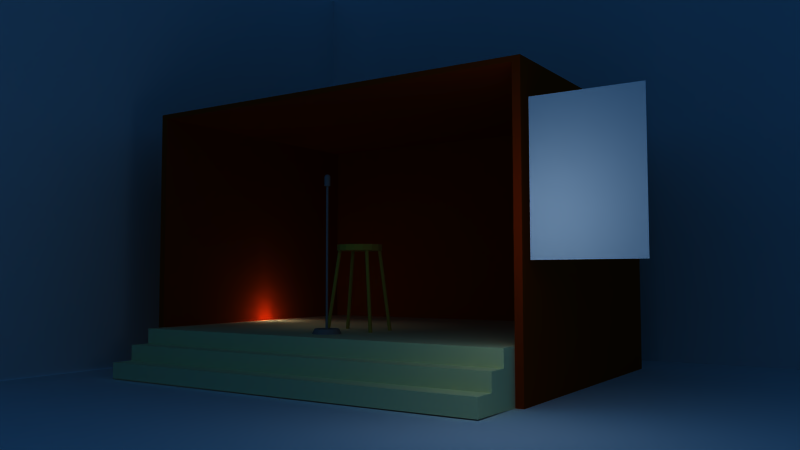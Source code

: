 # Source: escena.blend  (saved by Blender 2.49.2; exported with 4.5.12 LTS)
import bpy
from mathutils import Matrix  # noqa: F401  (used for matrix-valued properties, if any)

bpy.ops.wm.read_factory_settings(use_empty=True)
scene = bpy.context.scene
scene.name = 'Scene'

# ---- collections
col_collection_1 = bpy.data.collections.new('Collection 1'); scene.collection.children.link(col_collection_1)

# ---- materials (node trees are filled in below, after node groups)
mat_micro = bpy.data.materials.new('micro')
mat_micro.alpha_threshold = 0.0
mat_micro.diffuse_color = (0.3896, 0.3852, 0.3852, 1.0)
mat_micro.specular_color = (0.5757, 0.5757, 0.5757)
mat_micro.roughness = 0.5
mat_micro.line_color = (0.0, 0.0, 0.0, 1.0)
mat_silla = bpy.data.materials.new('silla')
mat_silla.alpha_threshold = 0.0
mat_silla.diffuse_color = (0.6455, 0.5039, 0.1163, 1.0)
mat_silla.specular_color = (0.05227, 0.05227, 0.05227)
mat_silla.roughness = 0.5
mat_silla.line_color = (0.0, 0.0, 0.0, 1.0)
mat_plano = bpy.data.materials.new('plano')
mat_plano.alpha_threshold = 0.0
mat_plano.specular_color = (0.0988, 0.0988, 0.0988)
mat_plano.roughness = 0.5
mat_plano.line_color = (0.0, 0.0, 0.0, 1.0)
mat_cartel = bpy.data.materials.new('cartel')
mat_cartel.alpha_threshold = 0.0
mat_cartel.specular_color = (0.0, 0.0, 0.0)
mat_cartel.roughness = 0.5
mat_cartel.line_color = (0.0, 0.0, 0.0, 1.0)
mat_suelo = bpy.data.materials.new('suelo')
mat_suelo.alpha_threshold = 0.0
mat_suelo.diffuse_color = (0.9195, 0.8524, 0.5728, 1.0)
mat_suelo.specular_color = (0.7276, 0.7199, 0.7199)
mat_suelo.roughness = 0.5
mat_suelo.line_color = (0.0, 0.0, 0.0, 1.0)
mat_pared = bpy.data.materials.new('pared')
mat_pared.alpha_threshold = 0.0
mat_pared.diffuse_color = (0.4833, 0.09561, 0.01156, 1.0)
mat_pared.specular_color = (0.0, 0.0, 0.0)
mat_pared.roughness = 0.5
mat_pared.line_color = (0.0, 0.0, 0.0, 1.0)

# ---- material node trees

# ---- world
world_world = bpy.data.worlds.new('World'); scene.world = world_world
world_world.color = (0.05656, 0.2208, 0.4)
world_world.use_sun_shadow = False
world_world.sun_shadow_jitter_overblur = 0.0
world_world.cycles.sampling_method = 'MANUAL'
world_world.cycles.sample_map_resolution = 256

# ---- cameras
cam_camera = bpy.data.cameras.new('Camera')
cam_camera.passepartout_alpha = 0.2
cam_camera.clip_end = 100.0
cam_camera.lens = 35.0
cam_camera.ortho_scale = 7.314
cam_camera.show_passepartout = False
cam_camera.show_safe_areas = True
cam_camera.dof.focus_distance = 0.0
cam_camera.dof.aperture_fstop = 128.0

# ---- lights
light_lamp_002 = bpy.data.lights.new('Lamp.002', 'POINT')
light_lamp_002.transmission_factor = 0.0
light_lamp_002.energy = 100.0
light_lamp_002.shadow_buffer_clip_start = 0.5
light_lamp_002.shadow_soft_size = 1.0
light_lamp_002.shadow_maximum_resolution = 0.006
light_lamp_002.use_absolute_resolution = True
light_lamp_002.cycles.use_multiple_importance_sampling = False
light_lamp_001 = bpy.data.lights.new('Lamp.001', 'POINT')
light_lamp_001.transmission_factor = 0.0
light_lamp_001.energy = 100.0
light_lamp_001.shadow_buffer_clip_start = 0.5
light_lamp_001.shadow_soft_size = 1.0
light_lamp_001.shadow_maximum_resolution = 0.006
light_lamp_001.use_absolute_resolution = True
light_lamp_001.cycles.use_multiple_importance_sampling = False
light_lamp = bpy.data.lights.new('Lamp', 'SPOT')
light_lamp.transmission_factor = 0.0
light_lamp.energy = 100.0
light_lamp.shadow_buffer_clip_start = 0.5
light_lamp.shadow_soft_size = 1.0
light_lamp.shadow_maximum_resolution = 0.006
light_lamp.use_absolute_resolution = True
light_lamp.cycles.use_multiple_importance_sampling = False

# ---- meshes
me_micro = bpy.data.meshes.new('micro')
me_micro.from_pydata([(0.2011, -2.639, 0.02529), (0.2688, -2.74, 0.02529), (0.2926, -2.859, 0.02529), (0.2688, -2.979, 0.02529), (0.2011, -3.08, 0.02529), (0.09972, -3.148, 0.02529), (-0.01986, -3.172, 0.02529), (-0.1394, -3.148, 0.02529), (-0.2408, -3.08, 0.02529), (-0.3085, -2.979, 0.02529), (-0.3323, -2.859, 0.02529), (-0.3085, -2.74, 0.02529), (-0.2408, -2.639, 0.02529), (-0.1394, -2.571, 0.02529), (-0.01986, -2.547, 0.02529), (0.09972, -2.571, 0.02529), (0.1601, -2.68, 0.138), (0.2152, -2.762, 0.138), (0.2346, -2.859, 0.138), (0.2152, -2.957, 0.138), (0.1601, -3.039, 0.138), (0.07751, -3.095, 0.138), (-0.01986, -3.114, 0.138), (-0.1172, -3.095, 0.138), (-0.1998, -3.039, 0.138), (-0.2549, -2.957, 0.138), (-0.2743, -2.859, 0.138), (-0.2549, -2.762, 0.138), (-0.1998, -2.68, 0.138), (-0.1172, -2.624, 0.138), (-0.01986, -2.605, 0.138), (0.07751, -2.624, 0.138), (-0.01986, -2.859, 0.02529), (-0.01986, -2.859, 0.138), (0.001066, -2.88, 3.098), (0.006798, -2.872, 3.098), (0.008811, -2.861, 3.098), (0.006798, -2.851, 3.098), (0.001066, -2.843, 3.098), (-0.007514, -2.837, 3.098), (-0.01763, -2.835, 3.098), (-0.02775, -2.837, 3.098), (-0.03633, -2.843, 3.098), (-0.04207, -2.851, 3.098), (-0.04408, -2.861, 3.098), (-0.04207, -2.872, 3.098), (-0.03633, -2.88, 3.098), (-0.02775, -2.886, 3.098), (-0.01763, -2.888, 3.098), (-0.007514, -2.886, 3.098), (0.001066, -2.88, 0.1294), (0.006798, -2.872, 0.1294), (0.008811, -2.861, 0.1294), (0.006798, -2.851, 0.1294), (0.001066, -2.843, 0.1294), (-0.007514, -2.837, 0.1294), (-0.01763, -2.835, 0.1294), (-0.02775, -2.837, 0.1294), (-0.03633, -2.843, 0.1294), (-0.04207, -2.851, 0.1294), (-0.04408, -2.861, 0.1294), (-0.04207, -2.872, 0.1294), (-0.03633, -2.88, 0.1294), (-0.02775, -2.886, 0.1294), (-0.01763, -2.888, 0.1294), (-0.007514, -2.886, 0.1294), (-0.01763, -2.861, 0.1294), (0.02845, -2.908, 3.111), (0.04258, -2.886, 3.111), (0.04754, -2.861, 3.111), (0.04258, -2.837, 3.111), (0.02845, -2.815, 3.111), (0.007307, -2.801, 3.111), (-0.01763, -2.796, 3.111), (-0.04258, -2.801, 3.111), (-0.06372, -2.815, 3.111), (-0.07785, -2.837, 3.111), (-0.08281, -2.861, 3.111), (-0.07785, -2.886, 3.111), (-0.06372, -2.908, 3.111), (-0.04258, -2.922, 3.111), (-0.01763, -2.927, 3.111), (0.007307, -2.922, 3.111), (0.02845, -2.908, 3.292), (0.04258, -2.886, 3.292), (0.04754, -2.861, 3.292), (0.04258, -2.837, 3.292), (0.02845, -2.815, 3.292), (0.007307, -2.801, 3.292), (-0.01763, -2.796, 3.292), (-0.04258, -2.801, 3.292), (-0.06372, -2.815, 3.292), (-0.07785, -2.837, 3.292), (-0.08281, -2.861, 3.292), (-0.07785, -2.886, 3.292), (-0.06372, -2.908, 3.292), (-0.04258, -2.922, 3.292), (-0.01763, -2.927, 3.292), (0.007307, -2.922, 3.292), (-0.01793, -2.825, 3.348), (-0.01793, -2.861, 3.359), (-0.01306, -2.849, 3.357), (-0.00837, -2.838, 3.354), (-0.00405, -2.828, 3.348), (-0.0002631, -2.818, 3.339), (0.002845, -2.811, 3.33), (0.005154, -2.805, 3.318), (0.006576, -2.802, 3.306), (0.02735, -2.816, 3.306), (0.02473, -2.818, 3.318), (0.02046, -2.823, 3.33), (0.01472, -2.828, 3.339), (0.00772, -2.835, 3.348), (-0.0002631, -2.843, 3.354), (-0.008925, -2.852, 3.357), (-0.006163, -2.856, 3.357), (0.005154, -2.852, 3.354), (0.01558, -2.847, 3.348), (0.02473, -2.843, 3.339), (0.03223, -2.84, 3.33), (0.0378, -2.838, 3.318), (0.04124, -2.837, 3.306), (0.04611, -2.861, 3.306), (0.0424, -2.861, 3.318), (0.03636, -2.861, 3.33), (0.02824, -2.861, 3.339), (0.01835, -2.861, 3.348), (0.007056, -2.861, 3.354), (-0.005194, -2.861, 3.357), (-0.006163, -2.866, 3.357), (0.005154, -2.871, 3.354), (0.01558, -2.875, 3.348), (0.02473, -2.879, 3.339), (0.03223, -2.882, 3.33), (0.0378, -2.884, 3.318), (0.04124, -2.886, 3.306), (0.02735, -2.906, 3.306), (0.02473, -2.904, 3.318), (0.02046, -2.9, 3.33), (0.01472, -2.894, 3.339), (0.00772, -2.887, 3.348), (-0.0002631, -2.879, 3.354), (-0.008925, -2.87, 3.357), (-0.01306, -2.873, 3.357), (-0.00837, -2.884, 3.354), (-0.00405, -2.895, 3.348), (-0.0002631, -2.904, 3.339), (0.002845, -2.911, 3.33), (0.005154, -2.917, 3.318), (0.006576, -2.92, 3.306), (-0.01793, -2.925, 3.306), (-0.01793, -2.921, 3.318), (-0.01793, -2.915, 3.33), (-0.01793, -2.907, 3.339), (-0.01793, -2.897, 3.348), (-0.01793, -2.886, 3.354), (-0.01793, -2.874, 3.357), (-0.02281, -2.873, 3.357), (-0.0275, -2.884, 3.354), (-0.03182, -2.895, 3.348), (-0.0356, -2.904, 3.339), (-0.03871, -2.911, 3.33), (-0.04102, -2.917, 3.318), (-0.04244, -2.92, 3.306), (-0.06322, -2.906, 3.306), (-0.06059, -2.904, 3.318), (-0.05633, -2.9, 3.33), (-0.05058, -2.894, 3.339), (-0.04359, -2.887, 3.348), (-0.0356, -2.879, 3.354), (-0.02694, -2.87, 3.357), (-0.0297, -2.866, 3.357), (-0.04102, -2.871, 3.354), (-0.05145, -2.875, 3.348), (-0.06059, -2.879, 3.339), (-0.06809, -2.882, 3.33), (-0.07367, -2.884, 3.318), (-0.0771, -2.886, 3.306), (-0.08198, -2.861, 3.306), (-0.07826, -2.861, 3.318), (-0.07223, -2.861, 3.33), (-0.06411, -2.861, 3.339), (-0.05421, -2.861, 3.348), (-0.04292, -2.861, 3.354), (-0.03067, -2.861, 3.357), (-0.0297, -2.856, 3.357), (-0.04102, -2.852, 3.354), (-0.05145, -2.847, 3.348), (-0.06059, -2.843, 3.339), (-0.06809, -2.84, 3.33), (-0.07367, -2.838, 3.318), (-0.0771, -2.837, 3.306), (-0.06322, -2.816, 3.306), (-0.06059, -2.818, 3.318), (-0.05633, -2.823, 3.33), (-0.05058, -2.828, 3.339), (-0.04359, -2.835, 3.348), (-0.0356, -2.843, 3.354), (-0.02694, -2.852, 3.357), (-0.02281, -2.849, 3.357), (-0.0275, -2.838, 3.354), (-0.03182, -2.828, 3.348), (-0.0356, -2.818, 3.339), (-0.03871, -2.811, 3.33), (-0.04102, -2.805, 3.318), (-0.04244, -2.802, 3.306), (-0.01793, -2.797, 3.306), (-0.01793, -2.801, 3.318), (-0.01793, -2.807, 3.33), (-0.01793, -2.815, 3.339), (-0.01793, -2.836, 3.354), (-0.01793, -2.848, 3.357)], [], [(32, 0, 1), (33, 17, 16), (32, 1, 2), (33, 18, 17), (32, 2, 3), (33, 19, 18), (32, 3, 4), (33, 20, 19), (32, 4, 5), (33, 21, 20), (32, 5, 6), (33, 22, 21), (32, 6, 7), (33, 23, 22), (32, 7, 8), (33, 24, 23), (32, 8, 9), (33, 25, 24), (32, 9, 10), (33, 26, 25), (32, 10, 11), (33, 27, 26), (32, 11, 12), (33, 28, 27), (32, 12, 13), (33, 29, 28), (32, 13, 14), (33, 30, 29), (32, 14, 15), (33, 31, 30), (15, 0, 32), (33, 16, 31), (0, 16, 17, 1), (1, 17, 18, 2), (2, 18, 19, 3), (3, 19, 20, 4), (4, 20, 21, 5), (5, 21, 22, 6), (6, 22, 23, 7), (7, 23, 24, 8), (8, 24, 25, 9), (9, 25, 26, 10), (10, 26, 27, 11), (11, 27, 28, 12), (12, 28, 29, 13), (13, 29, 30, 14), (14, 30, 31, 15), (16, 0, 15, 31), (66, 51, 50), (66, 52, 51), (66, 53, 52), (66, 54, 53), (66, 55, 54), (66, 56, 55), (66, 57, 56), (66, 58, 57), (66, 59, 58), (66, 60, 59), (66, 61, 60), (66, 62, 61), (66, 63, 62), (66, 64, 63), (66, 65, 64), (66, 50, 65), (34, 50, 51, 35), (35, 51, 52, 36), (36, 52, 53, 37), (37, 53, 54, 38), (38, 54, 55, 39), (39, 55, 56, 40), (40, 56, 57, 41), (41, 57, 58, 42), (42, 58, 59, 43), (43, 59, 60, 44), (44, 60, 61, 45), (45, 61, 62, 46), (46, 62, 63, 47), (47, 63, 64, 48), (48, 64, 65, 49), (49, 65, 50, 34), (34, 35, 68, 67), (35, 36, 69, 68), (36, 37, 70, 69), (37, 38, 71, 70), (38, 39, 72, 71), (39, 40, 73, 72), (40, 41, 74, 73), (41, 42, 75, 74), (42, 43, 76, 75), (43, 44, 77, 76), (44, 45, 78, 77), (45, 46, 79, 78), (46, 47, 80, 79), (47, 48, 81, 80), (48, 49, 82, 81), (49, 34, 67, 82), (67, 68, 84, 83), (68, 69, 85, 84), (69, 70, 86, 85), (70, 71, 87, 86), (71, 72, 88, 87), (72, 73, 89, 88), (73, 74, 90, 89), (74, 75, 91, 90), (75, 76, 92, 91), (76, 77, 93, 92), (77, 78, 94, 93), (78, 79, 95, 94), (79, 80, 96, 95), (80, 81, 97, 96), (81, 82, 98, 97), (82, 67, 83, 98), (100, 101, 211), (211, 101, 102, 210), (210, 102, 103, 99), (99, 103, 104, 209), (209, 104, 105, 208), (208, 105, 106, 207), (207, 106, 107, 206), (206, 107, 88, 89), (107, 108, 87, 88), (106, 109, 108, 107), (105, 110, 109, 106), (104, 111, 110, 105), (103, 112, 111, 104), (102, 113, 112, 103), (101, 114, 113, 102), (100, 114, 101), (100, 115, 114), (114, 115, 116, 113), (113, 116, 117, 112), (112, 117, 118, 111), (111, 118, 119, 110), (110, 119, 120, 109), (109, 120, 121, 108), (108, 121, 86, 87), (121, 122, 85, 86), (120, 123, 122, 121), (119, 124, 123, 120), (118, 125, 124, 119), (117, 126, 125, 118), (116, 127, 126, 117), (115, 128, 127, 116), (100, 128, 115), (100, 129, 128), (128, 129, 130, 127), (127, 130, 131, 126), (126, 131, 132, 125), (125, 132, 133, 124), (124, 133, 134, 123), (123, 134, 135, 122), (122, 135, 84, 85), (135, 136, 83, 84), (134, 137, 136, 135), (133, 138, 137, 134), (132, 139, 138, 133), (131, 140, 139, 132), (130, 141, 140, 131), (129, 142, 141, 130), (100, 142, 129), (100, 143, 142), (142, 143, 144, 141), (141, 144, 145, 140), (140, 145, 146, 139), (139, 146, 147, 138), (138, 147, 148, 137), (137, 148, 149, 136), (136, 149, 98, 83), (149, 150, 97, 98), (148, 151, 150, 149), (147, 152, 151, 148), (146, 153, 152, 147), (145, 154, 153, 146), (144, 155, 154, 145), (143, 156, 155, 144), (100, 156, 143), (100, 157, 156), (156, 157, 158, 155), (155, 158, 159, 154), (154, 159, 160, 153), (153, 160, 161, 152), (152, 161, 162, 151), (151, 162, 163, 150), (150, 163, 96, 97), (163, 164, 95, 96), (162, 165, 164, 163), (161, 166, 165, 162), (160, 167, 166, 161), (159, 168, 167, 160), (158, 169, 168, 159), (157, 170, 169, 158), (100, 170, 157), (100, 171, 170), (170, 171, 172, 169), (169, 172, 173, 168), (168, 173, 174, 167), (167, 174, 175, 166), (166, 175, 176, 165), (165, 176, 177, 164), (164, 177, 94, 95), (177, 178, 93, 94), (176, 179, 178, 177), (175, 180, 179, 176), (174, 181, 180, 175), (173, 182, 181, 174), (172, 183, 182, 173), (171, 184, 183, 172), (100, 184, 171), (100, 185, 184), (184, 185, 186, 183), (183, 186, 187, 182), (182, 187, 188, 181), (181, 188, 189, 180), (180, 189, 190, 179), (179, 190, 191, 178), (178, 191, 92, 93), (191, 192, 91, 92), (190, 193, 192, 191), (189, 194, 193, 190), (188, 195, 194, 189), (187, 196, 195, 188), (186, 197, 196, 187), (185, 198, 197, 186), (100, 198, 185), (100, 199, 198), (198, 199, 200, 197), (197, 200, 201, 196), (196, 201, 202, 195), (195, 202, 203, 194), (194, 203, 204, 193), (193, 204, 205, 192), (192, 205, 90, 91), (205, 206, 89, 90), (204, 207, 206, 205), (203, 208, 207, 204), (202, 209, 208, 203), (201, 99, 209, 202), (200, 210, 99, 201), (199, 211, 210, 200), (100, 211, 199)])
me_micro.materials.append(mat_micro)
me_micro.use_remesh_preserve_volume = False
me_micro.use_remesh_preserve_attributes = False
me_micro.use_mirror_vertex_groups = False
me_micro.update()
me_silla = bpy.data.meshes.new('silla')
me_silla.from_pydata([(0.3734, -1.414, 1.781), (0.4818, -1.576, 1.781), (0.5199, -1.767, 1.781), (0.4818, -1.959, 1.781), (0.3734, -2.121, 1.781), (0.2112, -2.229, 1.781), (0.01986, -2.267, 1.781), (-0.1715, -2.229, 1.781), (-0.3337, -2.121, 1.781), (-0.4421, -1.959, 1.781), (-0.4801, -1.767, 1.781), (-0.4421, -1.576, 1.781), (-0.3337, -1.414, 1.781), (-0.1715, -1.305, 1.781), (0.01986, -1.267, 1.781), (0.2112, -1.305, 1.781), (0.3734, -1.414, 1.914), (0.4818, -1.576, 1.914), (0.5199, -1.767, 1.914), (0.4818, -1.959, 1.914), (0.3734, -2.121, 1.914), (0.2112, -2.229, 1.914), (0.01986, -2.267, 1.914), (-0.1715, -2.229, 1.914), (-0.3337, -2.121, 1.914), (-0.4421, -1.959, 1.914), (-0.4801, -1.767, 1.914), (-0.4421, -1.576, 1.914), (-0.3337, -1.414, 1.914), (-0.1715, -1.305, 1.914), (0.01986, -1.267, 1.914), (0.2112, -1.305, 1.914), (0.01986, -1.767, 1.781), (0.01986, -1.767, 1.914), (0.5989, -2.105, 0.03718), (0.6076, -2.118, 0.03718), (0.6107, -2.134, 0.03718), (0.6076, -2.149, 0.03718), (0.5989, -2.162, 0.03718), (0.586, -2.171, 0.03718), (0.5706, -2.174, 0.03718), (0.5553, -2.171, 0.03718), (0.5423, -2.162, 0.03718), (0.5336, -2.149, 0.03718), (0.5306, -2.134, 0.03718), (0.5336, -2.118, 0.03718), (0.5423, -2.105, 0.03718), (0.5553, -2.097, 0.03718), (0.5706, -2.094, 0.03718), (0.586, -2.097, 0.03718), (0.3941, -1.956, 1.789), (0.4027, -1.969, 1.789), (0.4058, -1.984, 1.789), (0.4027, -1.999, 1.789), (0.3941, -2.012, 1.789), (0.3811, -2.021, 1.789), (0.3658, -2.024, 1.789), (0.3504, -2.021, 1.789), (0.3374, -2.012, 1.789), (0.3288, -1.999, 1.789), (0.3257, -1.984, 1.789), (0.3288, -1.969, 1.789), (0.3374, -1.956, 1.789), (0.3504, -1.947, 1.789), (0.3658, -1.944, 1.789), (0.3811, -1.947, 1.789), (0.5706, -2.134, 0.03718), (0.3658, -1.984, 1.789), (-0.3556, -1.993, 1.789), (-0.5562, -2.151, 0.03718), (-0.3403, -1.956, 1.789), (-0.3556, -1.953, 1.789), (-0.3709, -1.956, 1.789), (-0.3839, -1.964, 1.789), (-0.3926, -1.977, 1.789), (-0.3956, -1.993, 1.789), (-0.3926, -2.008, 1.789), (-0.3839, -2.021, 1.789), (-0.3709, -2.03, 1.789), (-0.3556, -2.033, 1.789), (-0.3403, -2.03, 1.789), (-0.3273, -2.021, 1.789), (-0.3186, -2.008, 1.789), (-0.3155, -1.993, 1.789), (-0.3186, -1.977, 1.789), (-0.3273, -1.964, 1.789), (-0.5409, -2.114, 0.03718), (-0.5562, -2.111, 0.03718), (-0.5715, -2.114, 0.03718), (-0.5845, -2.122, 0.03718), (-0.5932, -2.135, 0.03718), (-0.5962, -2.151, 0.03718), (-0.5932, -2.166, 0.03718), (-0.5845, -2.179, 0.03718), (-0.5715, -2.188, 0.03718), (-0.5562, -2.191, 0.03718), (-0.5409, -2.188, 0.03718), (-0.5279, -2.179, 0.03718), (-0.5192, -2.166, 0.03718), (-0.5162, -2.151, 0.03718), (-0.5192, -2.135, 0.03718), (-0.5279, -2.122, 0.03718), (-0.5279, -1.414, 0.03718), (-0.5192, -1.427, 0.03718), (-0.5162, -1.442, 0.03718), (-0.5192, -1.457, 0.03718), (-0.5279, -1.47, 0.03718), (-0.5409, -1.479, 0.03718), (-0.5562, -1.482, 0.03718), (-0.5715, -1.479, 0.03718), (-0.5845, -1.47, 0.03718), (-0.5932, -1.457, 0.03718), (-0.5962, -1.442, 0.03718), (-0.5932, -1.427, 0.03718), (-0.5845, -1.414, 0.03718), (-0.5715, -1.405, 0.03718), (-0.5562, -1.402, 0.03718), (-0.5409, -1.405, 0.03718), (-0.3273, -1.486, 1.789), (-0.3186, -1.499, 1.789), (-0.3155, -1.515, 1.789), (-0.3186, -1.53, 1.789), (-0.3273, -1.543, 1.789), (-0.3403, -1.552, 1.789), (-0.3556, -1.555, 1.789), (-0.3709, -1.552, 1.789), (-0.3839, -1.543, 1.789), (-0.3926, -1.53, 1.789), (-0.3956, -1.515, 1.789), (-0.3926, -1.499, 1.789), (-0.3839, -1.486, 1.789), (-0.3709, -1.478, 1.789), (-0.3556, -1.475, 1.789), (-0.3403, -1.478, 1.789), (-0.5562, -1.442, 0.03718), (-0.3556, -1.515, 1.789), (0.5336, -1.423, 0.03718), (0.3658, -1.502, 1.789), (0.5706, -1.404, 0.03718), (0.3811, -1.465, 1.789), (0.3658, -1.462, 1.789), (0.3504, -1.465, 1.789), (0.3374, -1.474, 1.789), (0.3288, -1.487, 1.789), (0.3257, -1.502, 1.789), (0.3288, -1.517, 1.789), (0.3374, -1.53, 1.789), (0.3504, -1.539, 1.789), (0.3658, -1.542, 1.789), (0.3811, -1.539, 1.789), (0.3941, -1.53, 1.789), (0.4027, -1.517, 1.789), (0.4058, -1.502, 1.789), (0.4027, -1.487, 1.789), (0.3941, -1.474, 1.789), (0.586, -1.367, 0.03718), (0.5706, -1.364, 0.03718), (0.5553, -1.367, 0.03718), (0.5423, -1.375, 0.03718), (0.5336, -1.388, 0.03718), (0.5306, -1.404, 0.03718), (0.5336, -1.419, 0.03718), (0.5423, -1.432, 0.03718), (0.5553, -1.441, 0.03718), (0.5706, -1.444, 0.03718), (0.586, -1.441, 0.03718), (0.5989, -1.432, 0.03718), (0.6076, -1.419, 0.03718), (0.6107, -1.404, 0.03718), (0.6076, -1.388, 0.03718), (0.5989, -1.375, 0.03718)], [], [(32, 0, 1), (33, 17, 16), (32, 1, 2), (33, 18, 17), (32, 2, 3), (33, 19, 18), (32, 3, 4), (33, 20, 19), (32, 4, 5), (33, 21, 20), (32, 5, 6), (33, 22, 21), (32, 6, 7), (33, 23, 22), (32, 7, 8), (33, 24, 23), (32, 8, 9), (33, 25, 24), (32, 9, 10), (33, 26, 25), (32, 10, 11), (33, 27, 26), (32, 11, 12), (33, 28, 27), (32, 12, 13), (33, 29, 28), (32, 13, 14), (33, 30, 29), (32, 14, 15), (33, 31, 30), (15, 0, 32), (33, 16, 31), (0, 16, 17, 1), (1, 17, 18, 2), (2, 18, 19, 3), (3, 19, 20, 4), (4, 20, 21, 5), (5, 21, 22, 6), (6, 22, 23, 7), (7, 23, 24, 8), (8, 24, 25, 9), (9, 25, 26, 10), (10, 26, 27, 11), (11, 27, 28, 12), (12, 28, 29, 13), (13, 29, 30, 14), (14, 30, 31, 15), (16, 0, 15, 31), (66, 34, 35), (67, 51, 50), (66, 35, 36), (67, 52, 51), (66, 36, 37), (67, 53, 52), (66, 37, 38), (67, 54, 53), (66, 38, 39), (67, 55, 54), (66, 39, 40), (67, 56, 55), (66, 40, 41), (67, 57, 56), (66, 41, 42), (67, 58, 57), (66, 42, 43), (67, 59, 58), (66, 43, 44), (67, 60, 59), (66, 44, 45), (67, 61, 60), (66, 45, 46), (67, 62, 61), (66, 46, 47), (67, 63, 62), (66, 47, 48), (67, 64, 63), (66, 48, 49), (67, 65, 64), (66, 49, 34), (67, 50, 65), (34, 50, 51, 35), (35, 51, 52, 36), (36, 52, 53, 37), (37, 53, 54, 38), (38, 54, 55, 39), (39, 55, 56, 40), (40, 56, 57, 41), (41, 57, 58, 42), (42, 58, 59, 43), (43, 59, 60, 44), (44, 60, 61, 45), (45, 61, 62, 46), (46, 62, 63, 47), (47, 63, 64, 48), (48, 64, 65, 49), (49, 65, 50, 34), (86, 70, 85, 101), (87, 71, 70, 86), (88, 72, 71, 87), (89, 73, 72, 88), (90, 74, 73, 89), (91, 75, 74, 90), (92, 76, 75, 91), (93, 77, 76, 92), (94, 78, 77, 93), (95, 79, 78, 94), (96, 80, 79, 95), (97, 81, 80, 96), (98, 82, 81, 97), (99, 83, 82, 98), (100, 84, 83, 99), (101, 85, 84, 100), (68, 85, 70), (69, 86, 101), (68, 70, 71), (69, 87, 86), (68, 71, 72), (69, 88, 87), (68, 72, 73), (69, 89, 88), (68, 73, 74), (69, 90, 89), (68, 74, 75), (69, 91, 90), (68, 75, 76), (69, 92, 91), (68, 76, 77), (69, 93, 92), (68, 77, 78), (69, 94, 93), (68, 78, 79), (69, 95, 94), (68, 79, 80), (69, 96, 95), (68, 80, 81), (69, 97, 96), (68, 81, 82), (69, 98, 97), (68, 82, 83), (69, 99, 98), (68, 83, 84), (69, 100, 99), (68, 84, 85), (69, 101, 100), (134, 102, 103), (135, 119, 118), (134, 103, 104), (135, 120, 119), (134, 104, 105), (135, 121, 120), (134, 105, 106), (135, 122, 121), (134, 106, 107), (135, 123, 122), (134, 107, 108), (135, 124, 123), (134, 108, 109), (135, 125, 124), (134, 109, 110), (135, 126, 125), (134, 110, 111), (135, 127, 126), (134, 111, 112), (135, 128, 127), (134, 112, 113), (135, 129, 128), (134, 113, 114), (135, 130, 129), (134, 114, 115), (135, 131, 130), (134, 115, 116), (135, 132, 131), (134, 116, 117), (135, 133, 132), (134, 117, 102), (135, 118, 133), (102, 118, 119, 103), (103, 119, 120, 104), (104, 120, 121, 105), (105, 121, 122, 106), (106, 122, 123, 107), (107, 123, 124, 108), (108, 124, 125, 109), (109, 125, 126, 110), (110, 126, 127, 111), (111, 127, 128, 112), (112, 128, 129, 113), (113, 129, 130, 114), (114, 130, 131, 115), (115, 131, 132, 116), (116, 132, 133, 117), (117, 133, 118, 102), (155, 139, 154, 170), (156, 140, 139, 155), (157, 141, 140, 156), (158, 142, 141, 157), (159, 143, 142, 158), (160, 144, 143, 159), (161, 145, 144, 160), (162, 146, 145, 161), (163, 147, 146, 162), (164, 148, 147, 163), (165, 149, 148, 164), (166, 150, 149, 165), (167, 151, 150, 166), (168, 152, 151, 167), (169, 153, 152, 168), (170, 154, 153, 169), (137, 154, 139), (138, 155, 170), (137, 139, 140), (138, 156, 155), (137, 140, 141), (138, 157, 156), (137, 141, 142), (138, 158, 157), (137, 142, 143), (138, 159, 158), (137, 143, 144), (138, 160, 159), (137, 144, 145), (138, 161, 160), (137, 145, 146), (138, 162, 161), (137, 146, 147), (138, 163, 162), (137, 147, 148), (138, 164, 163), (137, 148, 149), (138, 165, 164), (137, 149, 150), (138, 166, 165), (137, 150, 151), (138, 167, 166), (137, 151, 152), (138, 168, 167), (137, 152, 153), (138, 169, 168), (137, 153, 154), (138, 170, 169)])
me_silla.materials.append(mat_silla)
me_silla.use_remesh_preserve_volume = False
me_silla.use_remesh_preserve_attributes = False
me_silla.use_mirror_vertex_groups = False
me_silla.update()
me_plano3 = bpy.data.meshes.new('plano3')
me_plano3.from_pydata([(-6.282, 5.265, -1.043), (-6.282, -11.83, -1.043), (-6.282, -11.83, 10.74), (-6.282, 5.265, 10.74)], [], [(0, 3, 2, 1)])
me_plano3.materials.append(mat_plano)
me_plano3.use_remesh_preserve_volume = False
me_plano3.use_remesh_preserve_attributes = False
me_plano3.use_mirror_vertex_groups = False
me_plano3.update()
me_plano2 = bpy.data.meshes.new('plano2')
me_plano2.from_pydata([(14.51, 5.213, 10.8), (14.51, 5.213, -1.013), (-6.334, 5.213, -1.013), (-6.334, 5.213, 10.8)], [], [(0, 3, 2, 1)])
me_plano2.materials.append(mat_plano)
me_plano2.use_remesh_preserve_volume = False
me_plano2.use_remesh_preserve_attributes = False
me_plano2.use_mirror_vertex_groups = False
me_plano2.update()
me_plano1 = bpy.data.meshes.new('plano1')
me_plano1.from_pydata([(14.52, 5.216, -1.008), (14.52, -11.84, -1.008), (-6.249, -11.84, -1.008), (-6.249, 5.216, -1.008)], [], [(0, 3, 2, 1)])
me_plano1.materials.append(mat_plano)
me_plano1.use_remesh_preserve_volume = False
me_plano1.use_remesh_preserve_attributes = False
me_plano1.use_mirror_vertex_groups = False
me_plano1.update()
me_cartel = bpy.data.meshes.new('cartel')
me_cartel.from_pydata([(6.766, -3.334, 4.303), (6.766, -3.334, 1.493), (4.766, -3.334, 1.493), (4.766, -3.334, 4.303)], [], [(0, 3, 2, 1)])
_uv = me_cartel.uv_layers.new(name='UVTex')
_uv.uv.foreach_set('vector', [1.0, 1.0, 1.192e-07, 1.0, 0.0, 0.0, 1.0, 5.96e-08])
me_cartel.materials.append(mat_cartel)
me_cartel.use_remesh_preserve_volume = False
me_cartel.use_remesh_preserve_attributes = False
me_cartel.use_mirror_vertex_groups = False
me_cartel.update()
me_suelo = bpy.data.meshes.new('suelo')
me_suelo.from_pydata([(4.477, 3.182, -1.017), (4.477, -3.362, -1.017), (-4.477, -3.362, -1.017), (-4.477, 3.182, -1.017), (4.477, 3.182, 0.03699), (4.477, -3.362, 0.03699), (-4.477, -3.362, 0.03699), (-4.477, 3.182, 0.03699), (4.477, -3.8, 0.03699), (-4.477, -3.8, 0.03699), (4.477, -3.8, -0.3006), (-4.477, -3.8, -0.3006), (4.477, -4.248, -0.3006), (-4.477, -4.248, -0.3006), (4.477, -4.248, -0.6446), (-4.477, -4.248, -0.6446), (4.477, -4.722, -0.6446), (-4.477, -4.722, -0.6446), (-4.477, -4.722, -0.9932), (4.477, -4.722, -0.9932), (4.477, -3.8, -1.001), (-4.477, -3.8, -1.001), (4.477, -4.248, -0.9965), (-4.477, -4.248, -0.9965)], [], [(0, 1, 2, 3), (4, 7, 6, 5), (0, 4, 5, 1), (2, 6, 7, 3), (4, 0, 3, 7), (5, 6, 9, 8), (8, 9, 11, 10), (10, 11, 13, 12), (12, 13, 15, 14), (14, 15, 17, 16), (16, 17, 18, 19), (1, 5, 8, 20), (10, 12, 22, 20), (14, 16, 19, 22), (2, 21, 9, 6), (11, 21, 23, 13), (15, 23, 18, 17)])
me_suelo.materials.append(mat_suelo)
me_suelo.use_remesh_preserve_volume = False
me_suelo.use_remesh_preserve_attributes = False
me_suelo.use_mirror_vertex_groups = False
me_suelo.update()
me_escenario = bpy.data.meshes.new('escenario')
me_escenario.from_pydata([(4.477, 3.188, 4.947), (4.477, -3.371, 4.947), (-4.477, -3.371, 4.947), (-4.477, 3.188, 4.947), (4.637, 3.371, 5.055), (4.637, -3.371, 5.055), (-4.637, -3.371, 5.055), (-4.637, 3.371, 5.055), (4.477, 3.188, -1.015), (4.477, -3.371, -1.015), (4.637, -3.371, -1.015), (4.637, 3.371, -1.015), (-4.477, -3.371, -1.015), (-4.477, 3.188, -1.015), (-4.637, -3.371, -1.015), (-4.637, 3.371, -1.015)], [(8, 11), (13, 15), (3, 7), (0, 4)], [(0, 1, 2, 3), (4, 7, 6, 5), (1, 5, 6, 2), (1, 0, 8, 9), (5, 1, 9, 10), (4, 5, 10, 11), (3, 2, 12, 13), (2, 6, 14, 12), (6, 7, 15, 14), (0, 3, 13, 8), (4, 11, 15, 7)])
me_escenario.materials.append(mat_pared)
me_escenario.use_remesh_preserve_volume = False
me_escenario.use_remesh_preserve_attributes = False
me_escenario.use_mirror_vertex_groups = False
me_escenario.update()

# ---- objects
ob_micro = bpy.data.objects.new('micro', me_micro)
ob_silla = bpy.data.objects.new('silla', me_silla)
ob_plano3 = bpy.data.objects.new('plano3', me_plano3)
ob_plano2 = bpy.data.objects.new('plano2', me_plano2)
ob_plano1 = bpy.data.objects.new('plano1', me_plano1)
ob_cartel = bpy.data.objects.new('cartel', me_cartel)
ob_suelo = bpy.data.objects.new('suelo', me_suelo)
ob_lamp_002 = bpy.data.objects.new('Lamp.002', light_lamp_002)
ob_lamp_001 = bpy.data.objects.new('Lamp.001', light_lamp_001)
ob_lamp = bpy.data.objects.new('Lamp', light_lamp)
ob_escenario = bpy.data.objects.new('escenario', me_escenario)
ob_camera = bpy.data.objects.new('Camera', cam_camera)

# ---- transforms, parenting, visibility, modifiers, constraints
ob_micro.location = (0.0, 0.0, 0.0)
ob_micro.lock_rotations_4d = False
ob_micro.empty_display_type = 'ARROWS'
ob_micro.lineart.crease_threshold = 0.0
ob_silla.location = (0.0, 0.0, 0.0)
ob_silla.lock_rotations_4d = False
ob_silla.empty_display_type = 'ARROWS'
ob_silla.lineart.crease_threshold = 0.0
ob_plano3.location = (0.0, 0.0, 0.0)
ob_plano3.lock_rotations_4d = False
ob_plano3.empty_display_type = 'ARROWS'
ob_plano3.lineart.crease_threshold = 0.0
ob_plano2.location = (0.0, 0.0, 0.0)
ob_plano2.lock_rotations_4d = False
ob_plano2.empty_display_type = 'ARROWS'
ob_plano2.lineart.crease_threshold = 0.0
ob_plano1.location = (0.0, 0.0, 0.0)
ob_plano1.lock_rotations_4d = False
ob_plano1.empty_display_type = 'ARROWS'
ob_plano1.lineart.crease_threshold = 0.0
ob_cartel.location = (0.0, 0.0, 0.0)
ob_cartel.lock_rotations_4d = False
ob_cartel.empty_display_type = 'ARROWS'
ob_cartel.lineart.crease_threshold = 0.0
ob_suelo.location = (0.0, 0.0, 0.0)
ob_suelo.lock_rotations_4d = False
ob_suelo.empty_display_type = 'ARROWS'
ob_suelo.lineart.crease_threshold = 0.0
ob_lamp_002.location = (5.207, -5.65, 2.28)
ob_lamp_002.lock_rotations_4d = False
ob_lamp_002.empty_display_type = 'ARROWS'
ob_lamp_002.lineart.crease_threshold = 0.0
ob_lamp_001.location = (-4.163, 0.0, 0.0)
ob_lamp_001.lock_rotations_4d = False
ob_lamp_001.empty_display_type = 'ARROWS'
ob_lamp_001.lineart.crease_threshold = 0.0
ob_lamp.location = (-3.115, -1.492, 4.364)
ob_lamp.rotation_euler = (0.1881, -0.348, -0.06484)
ob_lamp.scale = (0.2854, 0.2854, 0.2854)
ob_lamp.lock_rotations_4d = False
ob_lamp.empty_display_type = 'ARROWS'
ob_lamp.lineart.crease_threshold = 0.0
ob_escenario.location = (0.0, 0.0, 0.0)
ob_escenario.lock_rotations_4d = False
ob_escenario.empty_display_type = 'ARROWS'
ob_escenario.color = (0.0, 0.0, 0.0, 1.0)
ob_escenario.lineart.crease_threshold = 0.0
ob_camera.location = (10.2, -15.56, 1.246)
ob_camera.rotation_euler = (1.635, 0.00189, 0.5842)
ob_camera.lock_rotations_4d = False
ob_camera.empty_display_type = 'ARROWS'
ob_camera.color = (0.0, 0.0, 0.0, 0.0)
ob_camera.display_type = 'WIRE'
ob_camera.lineart.crease_threshold = 0.0

# ---- collection membership
col_collection_1.objects.link(ob_micro)
col_collection_1.objects.link(ob_silla)
col_collection_1.objects.link(ob_plano3)
col_collection_1.objects.link(ob_plano2)
col_collection_1.objects.link(ob_plano1)
col_collection_1.objects.link(ob_cartel)
col_collection_1.objects.link(ob_suelo)
col_collection_1.objects.link(ob_lamp_002)
col_collection_1.objects.link(ob_lamp_001)
col_collection_1.objects.link(ob_lamp)
col_collection_1.objects.link(ob_escenario)
col_collection_1.objects.link(ob_camera)

# ---- scene / render settings (as saved in the file)
scene.camera = ob_camera
scene.frame_start = 1; scene.frame_end = 250; scene.frame_set(1)
scene.render.engine = 'BLENDER_EEVEE_NEXT'
scene.render.image_settings.file_format = 'JPEG'
scene.render.image_settings.color_mode = 'RGB'
scene.render.image_settings.compression = 90
scene.render.fps = 25
scene.render.dither_intensity = 0.0
scene.render.use_compositing = False
scene.render.use_sequencer = False
scene.render.bake_margin = 2
scene.render.bake_bias = 0.0
scene.render.use_stamp_time = False
scene.render.use_stamp_date = False
scene.render.use_stamp_frame = False
scene.render.use_stamp_camera = False
scene.render.use_stamp_scene = False
scene.render.use_stamp_filename = False
scene.render.use_stamp_render_time = False
scene.render.stamp_font_size = 0
scene.cycles.use_denoising = False
scene.cycles.samples = 10
scene.cycles.sampling_pattern = 'TABULATED_SOBOL'
scene.cycles.light_sampling_threshold = 0.0
scene.cycles.use_adaptive_sampling = False
scene.cycles.use_light_tree = False
scene.cycles.blur_glossy = 0.0
scene.cycles.volume_bounces = 1
scene.cycles.pixel_filter_type = 'GAUSSIAN'
scene.cycles.sample_clamp_indirect = 0.0
scene.view_settings.view_transform = 'Raw'
bpy.context.view_layer.update()
